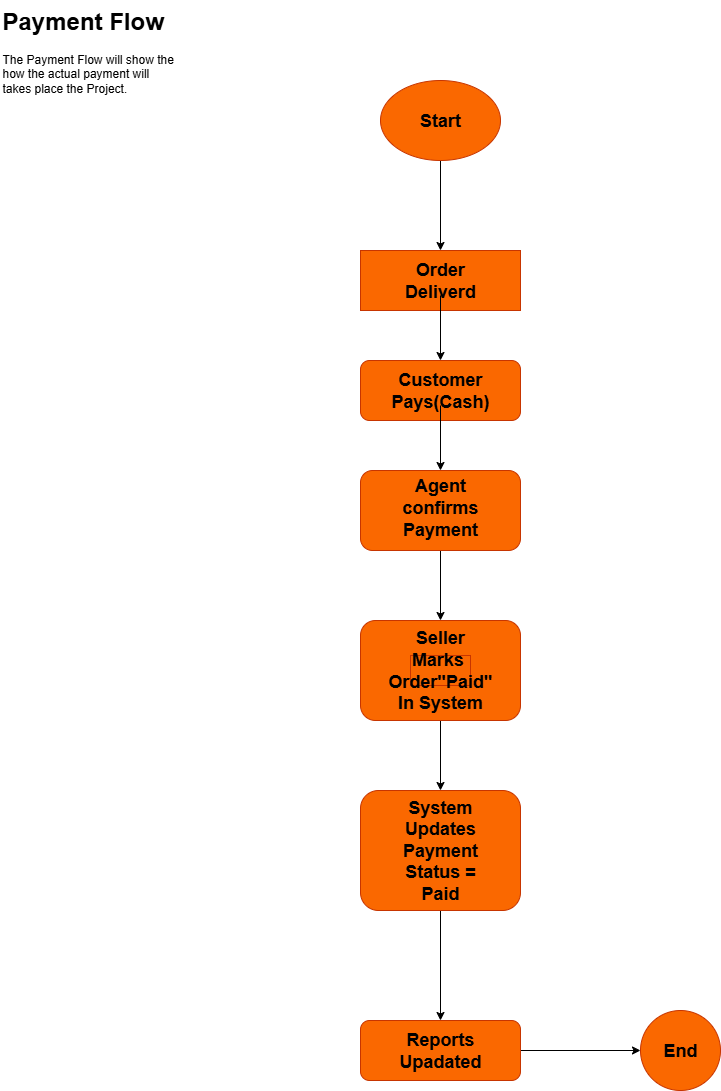

The diagram above was exported from draw.io. Its source (the exported page's mxGraphModel, read from the mxfile embedded in the PNG):
<mxGraphModel dx="1042" dy="696" grid="1" gridSize="10" guides="1" tooltips="1" connect="1" arrows="1" fold="1" page="1" pageScale="1" pageWidth="850" pageHeight="1100" math="0" shadow="0">
  <root>
    <mxCell id="0" />
    <mxCell id="1" parent="0" />
    <mxCell id="NQnJ4qI73PtcGv3VSivz-1" value="&lt;h1 style=&quot;margin-top: 0px;&quot;&gt;Payment Flow&lt;/h1&gt;&lt;div&gt;The Payment Flow will show the how the actual payment will takes place the Project.&lt;/div&gt;" style="text;html=1;whiteSpace=wrap;overflow=hidden;rounded=0;" vertex="1" parent="1">
      <mxGeometry width="180" height="120" as="geometry" />
    </mxCell>
    <mxCell id="NQnJ4qI73PtcGv3VSivz-5" value="" style="edgeStyle=orthogonalEdgeStyle;rounded=0;orthogonalLoop=1;jettySize=auto;html=1;" edge="1" parent="1" source="NQnJ4qI73PtcGv3VSivz-2" target="NQnJ4qI73PtcGv3VSivz-4">
      <mxGeometry relative="1" as="geometry" />
    </mxCell>
    <mxCell id="NQnJ4qI73PtcGv3VSivz-2" value="" style="ellipse;whiteSpace=wrap;html=1;fillColor=#fa6800;fontColor=#000000;strokeColor=#C73500;" vertex="1" parent="1">
      <mxGeometry x="380" y="80" width="120" height="80" as="geometry" />
    </mxCell>
    <mxCell id="NQnJ4qI73PtcGv3VSivz-3" value="&lt;h2&gt;Start&lt;/h2&gt;" style="text;html=1;align=center;verticalAlign=middle;whiteSpace=wrap;rounded=0;" vertex="1" parent="1">
      <mxGeometry x="410" y="105" width="60" height="30" as="geometry" />
    </mxCell>
    <mxCell id="NQnJ4qI73PtcGv3VSivz-4" value="" style="whiteSpace=wrap;html=1;fillColor=#fa6800;strokeColor=#C73500;fontColor=#000000;textShadow=1;labelBackgroundColor=none;" vertex="1" parent="1">
      <mxGeometry x="360" y="250" width="160" height="60" as="geometry" />
    </mxCell>
    <mxCell id="NQnJ4qI73PtcGv3VSivz-8" value="" style="edgeStyle=orthogonalEdgeStyle;rounded=0;orthogonalLoop=1;jettySize=auto;html=1;" edge="1" parent="1" source="NQnJ4qI73PtcGv3VSivz-6" target="NQnJ4qI73PtcGv3VSivz-7">
      <mxGeometry relative="1" as="geometry" />
    </mxCell>
    <mxCell id="NQnJ4qI73PtcGv3VSivz-6" value="&lt;h2&gt;Order Deliverd&lt;/h2&gt;" style="text;html=1;align=center;verticalAlign=middle;whiteSpace=wrap;rounded=0;" vertex="1" parent="1">
      <mxGeometry x="410" y="265" width="60" height="30" as="geometry" />
    </mxCell>
    <mxCell id="NQnJ4qI73PtcGv3VSivz-7" value="" style="rounded=1;whiteSpace=wrap;html=1;fillColor=#fa6800;fontColor=#000000;strokeColor=#C73500;" vertex="1" parent="1">
      <mxGeometry x="360" y="360" width="160" height="60" as="geometry" />
    </mxCell>
    <mxCell id="NQnJ4qI73PtcGv3VSivz-11" value="" style="edgeStyle=orthogonalEdgeStyle;rounded=0;orthogonalLoop=1;jettySize=auto;html=1;" edge="1" parent="1" source="NQnJ4qI73PtcGv3VSivz-9" target="NQnJ4qI73PtcGv3VSivz-10">
      <mxGeometry relative="1" as="geometry" />
    </mxCell>
    <mxCell id="NQnJ4qI73PtcGv3VSivz-9" value="&lt;h2&gt;Customer Pays(Cash)&lt;/h2&gt;" style="text;html=1;align=center;verticalAlign=middle;whiteSpace=wrap;rounded=0;" vertex="1" parent="1">
      <mxGeometry x="410" y="375" width="60" height="30" as="geometry" />
    </mxCell>
    <mxCell id="NQnJ4qI73PtcGv3VSivz-14" value="" style="edgeStyle=orthogonalEdgeStyle;rounded=0;orthogonalLoop=1;jettySize=auto;html=1;" edge="1" parent="1" source="NQnJ4qI73PtcGv3VSivz-10" target="NQnJ4qI73PtcGv3VSivz-13">
      <mxGeometry relative="1" as="geometry" />
    </mxCell>
    <mxCell id="NQnJ4qI73PtcGv3VSivz-10" value="" style="rounded=1;whiteSpace=wrap;html=1;fillColor=#fa6800;fontColor=#000000;strokeColor=#C73500;" vertex="1" parent="1">
      <mxGeometry x="360" y="470" width="160" height="80" as="geometry" />
    </mxCell>
    <mxCell id="NQnJ4qI73PtcGv3VSivz-12" value="&lt;br&gt;&lt;h2&gt;Agent confirms Payment&lt;/h2&gt;" style="text;html=1;align=center;verticalAlign=middle;whiteSpace=wrap;rounded=0;" vertex="1" parent="1">
      <mxGeometry x="410" y="485" width="60" height="30" as="geometry" />
    </mxCell>
    <mxCell id="NQnJ4qI73PtcGv3VSivz-17" value="" style="edgeStyle=orthogonalEdgeStyle;rounded=0;orthogonalLoop=1;jettySize=auto;html=1;" edge="1" parent="1" source="NQnJ4qI73PtcGv3VSivz-13" target="NQnJ4qI73PtcGv3VSivz-16">
      <mxGeometry relative="1" as="geometry" />
    </mxCell>
    <mxCell id="NQnJ4qI73PtcGv3VSivz-13" value="" style="whiteSpace=wrap;html=1;fillColor=#fa6800;strokeColor=#C73500;fontColor=#000000;rounded=1;" vertex="1" parent="1">
      <mxGeometry x="360" y="620" width="160" height="100" as="geometry" />
    </mxCell>
    <mxCell id="NQnJ4qI73PtcGv3VSivz-15" value="&lt;h2&gt;Seller Marks&amp;nbsp; Order&quot;Paid&quot; In System&lt;/h2&gt;" style="text;html=1;align=center;verticalAlign=middle;whiteSpace=wrap;rounded=0;fillColor=#fa6800;fontColor=#000000;strokeColor=#C73500;" vertex="1" parent="1">
      <mxGeometry x="410" y="655" width="60" height="30" as="geometry" />
    </mxCell>
    <mxCell id="NQnJ4qI73PtcGv3VSivz-20" value="" style="edgeStyle=orthogonalEdgeStyle;rounded=0;orthogonalLoop=1;jettySize=auto;html=1;" edge="1" parent="1" source="NQnJ4qI73PtcGv3VSivz-16" target="NQnJ4qI73PtcGv3VSivz-19">
      <mxGeometry relative="1" as="geometry" />
    </mxCell>
    <mxCell id="NQnJ4qI73PtcGv3VSivz-16" value="" style="whiteSpace=wrap;html=1;fillColor=#fa6800;strokeColor=#C73500;fontColor=#000000;rounded=1;" vertex="1" parent="1">
      <mxGeometry x="360" y="790" width="160" height="120" as="geometry" />
    </mxCell>
    <mxCell id="NQnJ4qI73PtcGv3VSivz-18" value="&lt;h2&gt;System Updates Payment Status = Paid&lt;/h2&gt;" style="text;html=1;align=center;verticalAlign=middle;whiteSpace=wrap;rounded=0;" vertex="1" parent="1">
      <mxGeometry x="410" y="835" width="60" height="30" as="geometry" />
    </mxCell>
    <mxCell id="NQnJ4qI73PtcGv3VSivz-23" value="" style="edgeStyle=orthogonalEdgeStyle;rounded=0;orthogonalLoop=1;jettySize=auto;html=1;" edge="1" parent="1" source="NQnJ4qI73PtcGv3VSivz-19" target="NQnJ4qI73PtcGv3VSivz-22">
      <mxGeometry relative="1" as="geometry" />
    </mxCell>
    <mxCell id="NQnJ4qI73PtcGv3VSivz-19" value="" style="whiteSpace=wrap;html=1;fillColor=#fa6800;strokeColor=#C73500;fontColor=#000000;rounded=1;" vertex="1" parent="1">
      <mxGeometry x="360" y="1020" width="160" height="60" as="geometry" />
    </mxCell>
    <mxCell id="NQnJ4qI73PtcGv3VSivz-21" value="&lt;h2&gt;Reports Upadated&lt;/h2&gt;" style="text;html=1;align=center;verticalAlign=middle;whiteSpace=wrap;rounded=0;" vertex="1" parent="1">
      <mxGeometry x="410" y="1035" width="60" height="30" as="geometry" />
    </mxCell>
    <mxCell id="NQnJ4qI73PtcGv3VSivz-22" value="" style="ellipse;whiteSpace=wrap;html=1;fillColor=#fa6800;strokeColor=#C73500;fontColor=#000000;rounded=1;" vertex="1" parent="1">
      <mxGeometry x="640" y="1010" width="80" height="80" as="geometry" />
    </mxCell>
    <mxCell id="NQnJ4qI73PtcGv3VSivz-24" value="&lt;h2&gt;End&lt;/h2&gt;" style="text;html=1;align=center;verticalAlign=middle;whiteSpace=wrap;rounded=0;" vertex="1" parent="1">
      <mxGeometry x="650" y="1035" width="60" height="30" as="geometry" />
    </mxCell>
  </root>
</mxGraphModel>